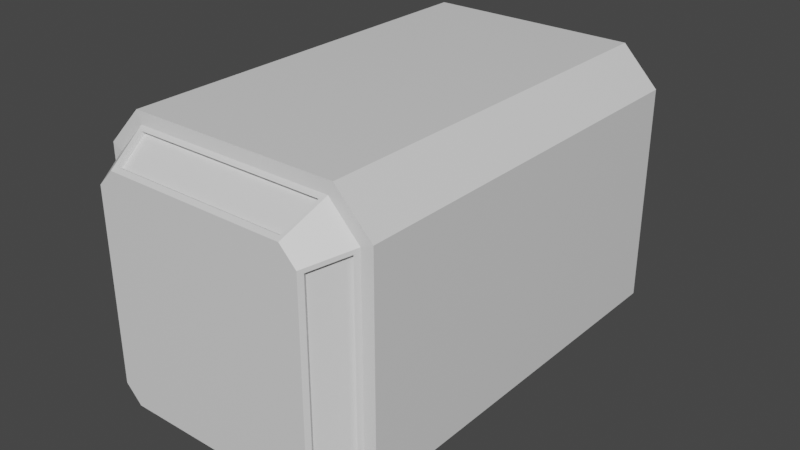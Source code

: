 # Source: MJOLNIR.blend  (saved by Blender 2.91.10; exported with 4.5.12 LTS)
import bpy
from mathutils import Matrix  # noqa: F401  (used for matrix-valued properties, if any)

bpy.ops.wm.read_factory_settings(use_empty=True)
scene = bpy.context.scene
scene.name = 'Scene'

# ---- collections
col_collection = bpy.data.collections.new('Collection'); scene.collection.children.link(col_collection)

# ---- materials (node trees are filled in below, after node groups)
mat_material = bpy.data.materials.new('Material')
mat_material.alpha_threshold = 0.0
mat_material.use_transparent_shadow = False
mat_material.line_color = (0.0, 0.0, 0.0, 1.0)

# ---- material node trees
mat_material.use_nodes = True; mat_material.node_tree.nodes.clear()
_N = mat_material.node_tree.nodes; _L = mat_material.node_tree.links
n0 = _N.new('ShaderNodeOutputMaterial'); n0.name = 'Material Output'; n0.location = (300, 300)
n1 = _N.new('ShaderNodeBsdfPrincipled'); n1.name = 'Principled BSDF'; n1.location = (10, 300)
n1.distribution = 'GGX'
n1.subsurface_method = 'BURLEY'
n1.inputs[2].default_value = 0.4
n1.inputs[3].default_value = 1.45
n1.inputs[27].default_value = (0.0, 0.0, 0.0, 1.0)
n1.inputs[28].default_value = 1.0
_L.new(n1.outputs[0], n0.inputs[0])
n0.is_active_output = True

# ---- world
world_world = bpy.data.worlds.new('World'); scene.world = world_world
world_world.use_nodes = True; world_world.node_tree.nodes.clear()
_N = world_world.node_tree.nodes; _L = world_world.node_tree.links
n0 = _N.new('ShaderNodeOutputWorld'); n0.name = 'World Output'; n0.location = (300, 300)
n1 = _N.new('ShaderNodeBackground'); n1.name = 'Background'; n1.location = (10, 300)
n1.inputs[0].default_value = (0.05088, 0.05088, 0.05088, 1.0)
_L.new(n1.outputs[0], n0.inputs[0])
n0.is_active_output = True
world_world.color = (0.05088, 0.05088, 0.05088)
world_world.use_sun_shadow = False
world_world.sun_shadow_jitter_overblur = 0.0

# ---- meshes
me_cube = bpy.data.meshes.new('Cube')
me_cube.from_pydata([(-0.7449, 0.0, -1.0), (-1.0, 0.0, -0.7449), (0.7449, 0.0, 1.0), (1.0, 0.0, 0.7449), (-0.7449, 0.0, 1.0), (-1.0, 0.0, 0.7449), (0.7449, 0.0, -1.0), (1.0, 0.0, -0.7449), (-0.7449, -0.8205, -1.0), (-1.0, -0.8205, -0.7449), (0.7449, -0.8205, 1.0), (1.0, -0.8205, 0.7449), (-1.0, -0.8205, 0.7449), (-0.7449, -0.8205, 1.0), (1.0, -0.8205, -0.7449), (0.7449, -0.8205, -1.0), (-0.7118, -0.822, -0.92), (-0.92, -0.8232, -0.7118), (0.7118, -0.822, 0.92), (0.92, -0.8232, 0.7118), (-0.92, -0.8232, 0.7118), (-0.7118, -0.822, 0.92), (0.92, -0.8232, -0.7118), (0.7118, -0.822, -0.92), (0.7118, -0.822, -0.92), (0.92, -0.8232, -0.7118), (-0.7118, -0.822, 0.92), (-0.92, -0.8232, 0.7118), (0.92, -0.8232, 0.7118), (0.7118, -0.822, 0.92), (-0.92, -0.8232, -0.7118), (-0.7118, -0.822, -0.92), (-0.7118, -0.822, -0.92), (-0.92, -0.8232, -0.7118), (0.7118, -0.822, 0.92), (0.92, -0.8232, 0.7118), (-0.92, -0.8232, 0.7118), (-0.7118, -0.822, 0.92), (0.92, -0.8232, -0.7118), (0.7118, -0.822, -0.92), (-0.6259, -0.9695, -0.7776), (-0.6774, -0.8407, -0.902), (-0.902, -0.8418, -0.6774), (-0.7777, -0.9696, -0.6259), (0.6259, -0.9695, 0.7776), (0.6774, -0.8407, 0.902), (0.902, -0.8418, 0.6774), (0.7777, -0.9696, 0.6259), (-0.7777, -0.9696, 0.6259), (-0.902, -0.8418, 0.6774), (-0.6774, -0.8407, 0.902), (-0.6259, -0.9695, 0.7776), (0.7777, -0.9696, -0.6259), (0.902, -0.8418, -0.6774), (0.6774, -0.8407, -0.902), (0.6259, -0.9695, -0.7776), (-0.6454, -0.9881, -0.7596), (-0.7596, -0.9881, -0.6454), (0.6454, -0.9881, 0.7596), (0.7596, -0.9881, 0.6454), (-0.7596, -0.9881, 0.6454), (-0.6454, -0.9881, 0.7596), (0.7596, -0.9881, -0.6454), (0.6454, -0.9881, -0.7596), (-0.6454, -0.9881, -0.7596), (-0.7596, -0.9881, -0.6454), (0.6454, -0.9881, 0.7596), (0.7596, -0.9881, 0.6454), (-0.7596, -0.9881, 0.6454), (-0.6454, -0.9881, 0.7596), (0.7596, -0.9881, -0.6454), (0.6454, -0.9881, -0.7596), (0.92, -0.8232, 0.7118), (0.92, -0.8232, -0.7118), (-0.7118, -0.822, 0.92), (0.7118, -0.822, 0.92), (0.7118, -0.822, -0.92), (-0.7118, -0.822, -0.92), (-0.92, -0.8232, 0.7118), (-0.92, -0.8232, -0.7118), (0.7596, -0.9881, 0.6454), (0.7596, -0.9881, -0.6454), (-0.6454, -0.9881, 0.7596), (0.6454, -0.9881, 0.7596), (0.6454, -0.9881, -0.7596), (-0.6454, -0.9881, -0.7596), (-0.7596, -0.9881, 0.6454), (-0.7596, -0.9881, -0.6454), (0.884, -0.8243, 0.6774), (0.884, -0.8243, -0.6774), (-0.6774, -0.8233, 0.8841), (0.6774, -0.8233, 0.8841), (0.6774, -0.8233, -0.8841), (-0.6774, -0.8233, -0.8841), (-0.884, -0.8243, 0.6774), (-0.884, -0.8243, -0.6774), (0.7597, -0.9522, 0.6259), (0.7597, -0.9522, -0.6259), (-0.6259, -0.9522, 0.7596), (0.6259, -0.9522, 0.7596), (0.6259, -0.9522, -0.7596), (-0.6259, -0.9522, -0.7596), (-0.7597, -0.9522, 0.6259), (-0.7597, -0.9522, -0.6259), (0.902, -0.8418, 0.6774), (0.902, -0.8418, -0.6774), (-0.6774, -0.8407, 0.902), (0.6774, -0.8407, 0.902), (0.6774, -0.8407, -0.902), (-0.6774, -0.8407, -0.902), (-0.902, -0.8418, 0.6774), (-0.902, -0.8418, -0.6774), (0.7777, -0.9696, 0.6259), (0.7777, -0.9696, -0.6259), (-0.6259, -0.9695, 0.7776), (0.6259, -0.9695, 0.7776), (0.6259, -0.9695, -0.7776), (-0.6259, -0.9695, -0.7776), (-0.7777, -0.9696, 0.6259), (-0.7777, -0.9696, -0.6259)], [], [(0, 6, 15, 8), (2, 4, 13, 10), (7, 3, 11, 14), (0, 8, 9, 1), (2, 10, 11, 3), (15, 6, 7, 14), (13, 4, 5, 12), (9, 12, 5, 1), (16, 17, 9, 8), (18, 19, 11, 10), (20, 21, 13, 12), (22, 23, 15, 14), (19, 22, 14, 11), (21, 18, 10, 13), (23, 16, 8, 15), (17, 20, 12, 9), (17, 16, 32, 33), (21, 20, 36, 37), (22, 19, 35, 38), (16, 23, 39, 32), (19, 18, 34, 35), (23, 22, 38, 39), (18, 21, 37, 34), (20, 17, 33, 36), (85, 87, 79, 77), (83, 80, 72, 75), (86, 82, 74, 78), (81, 84, 76, 73), (41, 54, 108, 109), (42, 43, 119, 111), (45, 50, 106, 107), (40, 41, 109, 117), (34, 37, 26, 29), (36, 33, 30, 27), (33, 32, 31, 30), (37, 36, 27, 26), (38, 35, 28, 25), (32, 39, 24, 31), (35, 34, 29, 28), (39, 38, 25, 24), (31, 24, 76, 77), (25, 28, 72, 73), (26, 27, 78, 74), (30, 31, 77, 79), (27, 30, 79, 78), (29, 26, 74, 75), (24, 25, 73, 76), (28, 29, 75, 72), (83, 82, 61, 58), (86, 87, 57, 60), (87, 85, 56, 57), (82, 86, 60, 61), (81, 80, 59, 62), (85, 84, 63, 56), (80, 83, 58, 59), (84, 81, 62, 63), (61, 60, 68, 69), (71, 70, 67, 66, 69, 68, 65, 64), (57, 56, 64, 65), (60, 57, 65, 68), (58, 61, 69, 66), (63, 62, 70, 71), (59, 58, 66, 67), (56, 63, 71, 64), (62, 59, 67, 70), (46, 53, 73, 72), (50, 45, 75, 74), (54, 41, 77, 76), (42, 49, 78, 79), (52, 47, 80, 81), (44, 51, 82, 83), (40, 55, 84, 85), (48, 43, 87, 86), (41, 40, 85, 77), (43, 42, 79, 87), (45, 44, 83, 75), (47, 46, 72, 80), (49, 48, 86, 78), (51, 50, 74, 82), (53, 52, 81, 73), (55, 54, 76, 84), (96, 97, 89, 88), (98, 99, 91, 90), (100, 101, 93, 92), (103, 102, 94, 95), (44, 45, 107, 115), (49, 42, 111, 110), (46, 47, 112, 104), (47, 52, 113, 112), (48, 49, 110, 118), (51, 44, 115, 114), (50, 51, 114, 106), (55, 40, 117, 116), (52, 53, 105, 113), (43, 48, 118, 119), (53, 46, 104, 105), (54, 55, 116, 108), (88, 89, 105, 104), (90, 91, 107, 106), (92, 93, 109, 108), (95, 94, 110, 111), (97, 96, 112, 113), (99, 98, 114, 115), (101, 100, 116, 117), (102, 103, 119, 118), (93, 101, 117, 109), (103, 95, 111, 119), (91, 99, 115, 107), (96, 88, 104, 112), (94, 102, 118, 110), (98, 90, 106, 114), (89, 97, 113, 105), (100, 92, 108, 116)])
_uv = me_cube.uv_layers.new(name='UVMap')
_uv.uv.foreach_set('vector', [0.1569, 0.625, 0.3431, 0.625, 0.3431, 0.75, 0.1569, 0.75, 0.6569, 0.625, 0.8431, 0.625, 0.8431, 0.75, 0.6569, 0.75, 0.4069, 0.625, 0.5931, 0.625, 0.5931, 0.75, 0.4069, 0.75, 0.1569, 0.625, 0.1569, 0.75, 0.125, 0.75, 0.125, 0.625, 0.6569, 0.625, 0.6569, 0.75, 0.5931, 0.75, 0.5931, 0.625, 0.3431, 0.75, 0.3431, 0.625, 0.4069, 0.625, 0.4069, 0.75, 0.625, 0.0, 0.625, 0.125, 0.5931, 0.125, 0.5931, 0.0, 0.4069, 0.0, 0.5931, 0.0, 0.5931, 0.125, 0.4069, 0.125, 0.385, 0.964, 0.411, 0.99, 0.4069, 1.0, 0.375, 0.9681, 0.615, 0.786, 0.589, 0.76, 0.5931, 0.75, 0.625, 0.7819, 0.589, 0.99, 0.615, 0.964, 0.625, 0.9681, 0.5931, 1.0, 0.411, 0.76, 0.385, 0.786, 0.375, 0.7819, 0.4069, 0.75, 0.589, 0.76, 0.411, 0.76, 0.4069, 0.75, 0.5931, 0.75, 0.615, 0.964, 0.615, 0.786, 0.625, 0.7819, 0.625, 0.9681, 0.385, 0.786, 0.385, 0.964, 0.375, 0.9681, 0.375, 0.7819, 0.411, 0.99, 0.589, 0.99, 0.5931, 1.0, 0.4069, 1.0, 0.411, 0.99, 0.385, 0.964, 0.385, 0.964, 0.411, 0.99, 0.615, 0.964, 0.589, 0.99, 0.589, 0.99, 0.615, 0.964, 0.411, 0.76, 0.589, 0.76, 0.589, 0.76, 0.411, 0.76, 0.385, 0.964, 0.385, 0.786, 0.385, 0.786, 0.385, 0.964, 0.589, 0.76, 0.615, 0.786, 0.615, 0.786, 0.589, 0.76, 0.385, 0.786, 0.411, 0.76, 0.411, 0.76, 0.385, 0.786, 0.615, 0.786, 0.615, 0.964, 0.615, 0.964, 0.615, 0.786, 0.589, 0.99, 0.411, 0.99, 0.411, 0.99, 0.589, 0.99, 0.405, 0.9557, 0.4193, 0.97, 0.411, 0.99, 0.385, 0.964, 0.595, 0.7943, 0.5807, 0.78, 0.589, 0.76, 0.615, 0.786, 0.5807, 0.97, 0.595, 0.9557, 0.615, 0.964, 0.589, 0.99, 0.4193, 0.78, 0.405, 0.7943, 0.385, 0.786, 0.411, 0.76, 0.3872, 0.9597, 0.3872, 0.7903, 0.3872, 0.7903, 0.3872, 0.9597, 0.4153, 0.9877, 0.4218, 0.9722, 0.4218, 0.9722, 0.4153, 0.9877, 0.6128, 0.7903, 0.6128, 0.9597, 0.6128, 0.9597, 0.6128, 0.7903, 0.4028, 0.9532, 0.3872, 0.9597, 0.3872, 0.9597, 0.4028, 0.9532, 0.615, 0.786, 0.615, 0.964, 0.615, 0.964, 0.615, 0.786, 0.589, 0.99, 0.411, 0.99, 0.411, 0.99, 0.589, 0.99, 0.411, 0.99, 0.385, 0.964, 0.385, 0.964, 0.411, 0.99, 0.615, 0.964, 0.589, 0.99, 0.589, 0.99, 0.615, 0.964, 0.411, 0.76, 0.589, 0.76, 0.589, 0.76, 0.411, 0.76, 0.385, 0.964, 0.385, 0.786, 0.385, 0.786, 0.385, 0.964, 0.589, 0.76, 0.615, 0.786, 0.615, 0.786, 0.589, 0.76, 0.385, 0.786, 0.411, 0.76, 0.411, 0.76, 0.385, 0.786, 0.385, 0.964, 0.385, 0.786, 0.385, 0.786, 0.385, 0.964, nan, nan, nan, nan, nan, nan, nan, nan, 0.615, 0.964, 0.589, 0.99, 0.589, 0.99, 0.615, 0.964, 0.411, 0.99, 0.385, 0.964, 0.385, 0.964, 0.411, 0.99, nan, nan, nan, nan, nan, nan, nan, nan, 0.615, 0.786, 0.615, 0.964, 0.615, 0.964, 0.615, 0.786, 0.385, 0.786, 0.411, 0.76, 0.411, 0.76, 0.385, 0.786, 0.589, 0.76, 0.615, 0.786, 0.615, 0.786, 0.589, 0.76, 0.595, 0.7943, 0.595, 0.9557, 0.595, 0.9557, 0.595, 0.7943, nan, nan, nan, nan, nan, nan, nan, nan, 0.4193, 0.97, 0.405, 0.9557, 0.405, 0.9557, 0.4193, 0.97, 0.595, 0.9557, 0.5807, 0.97, 0.5807, 0.97, 0.595, 0.9557, nan, nan, nan, nan, nan, nan, nan, nan, 0.405, 0.9557, 0.405, 0.7943, 0.405, 0.7943, 0.405, 0.9557, 0.5807, 0.78, 0.595, 0.7943, 0.595, 0.7943, 0.5807, 0.78, 0.405, 0.7943, 0.4193, 0.78, 0.4193, 0.78, 0.405, 0.7943, 0.595, 0.9557, 0.5807, 0.97, 0.5807, 0.97, 0.595, 0.9557, 0.405, 0.7943, 0.4193, 0.78, 0.5807, 0.78, 0.595, 0.7943, 0.595, 0.9557, 0.5807, 0.97, 0.4193, 0.97, 0.405, 0.9557, 0.4193, 0.97, 0.405, 0.9557, 0.405, 0.9557, 0.4193, 0.97, 0.5807, 0.97, 0.4193, 0.97, 0.4193, 0.97, 0.5807, 0.97, 0.595, 0.7943, 0.595, 0.9557, 0.595, 0.9557, 0.595, 0.7943, 0.405, 0.7943, 0.4193, 0.78, 0.4193, 0.78, 0.405, 0.7943, 0.5807, 0.78, 0.595, 0.7943, 0.595, 0.7943, 0.5807, 0.78, 0.405, 0.9557, 0.405, 0.7943, 0.405, 0.7943, 0.405, 0.9557, 0.4193, 0.78, 0.5807, 0.78, 0.5807, 0.78, 0.4193, 0.78, 0.5847, 0.7623, 0.4153, 0.7623, 0.411, 0.76, 0.589, 0.76, 0.6128, 0.9597, 0.6128, 0.7903, 0.615, 0.786, 0.615, 0.964, 0.3872, 0.7903, 0.3872, 0.9597, 0.385, 0.964, 0.385, 0.786, 0.4153, 0.9877, 0.5847, 0.9877, 0.589, 0.99, 0.411, 0.99, 0.4218, 0.7778, 0.5782, 0.7778, 0.5807, 0.78, 0.4193, 0.78, 0.5972, 0.7968, 0.5972, 0.9532, 0.595, 0.9557, 0.595, 0.7943, 0.4028, 0.9532, 0.4028, 0.7968, 0.405, 0.7943, 0.405, 0.9557, 0.5782, 0.9722, 0.4218, 0.9722, 0.4193, 0.97, 0.5807, 0.97, 0.3872, 0.9597, 0.4028, 0.9532, 0.405, 0.9557, 0.385, 0.964, 0.4218, 0.9722, 0.4153, 0.9877, 0.411, 0.99, 0.4193, 0.97, 0.6128, 0.7903, 0.5972, 0.7968, 0.595, 0.7943, 0.615, 0.786, 0.5782, 0.7778, 0.5847, 0.7623, 0.589, 0.76, 0.5807, 0.78, 0.5847, 0.9877, 0.5782, 0.9722, 0.5807, 0.97, 0.589, 0.99, 0.5972, 0.9532, 0.6128, 0.9597, 0.615, 0.964, 0.595, 0.9557, 0.4153, 0.7623, 0.4218, 0.7778, 0.4193, 0.78, 0.411, 0.76, 0.4028, 0.7968, 0.3872, 0.7903, 0.385, 0.786, 0.405, 0.7943, 0.5782, 0.7778, 0.4218, 0.7778, 0.4153, 0.7623, 0.5847, 0.7623, 0.5972, 0.9532, 0.5972, 0.7968, 0.6128, 0.7903, 0.6128, 0.9597, 0.4028, 0.7968, 0.4028, 0.9532, 0.3872, 0.9597, 0.3872, 0.7903, 0.4218, 0.9722, 0.5782, 0.9722, 0.5847, 0.9877, 0.4153, 0.9877, 0.5972, 0.7968, 0.6128, 0.7903, 0.6128, 0.7903, 0.5972, 0.7968, nan, nan, nan, nan, nan, nan, nan, nan, 0.5847, 0.7623, 0.5782, 0.7778, 0.5782, 0.7778, 0.5847, 0.7623, nan, nan, nan, nan, nan, nan, nan, nan, 0.5782, 0.9722, 0.5847, 0.9877, 0.5847, 0.9877, 0.5782, 0.9722, 0.5972, 0.9532, 0.5972, 0.7968, 0.5972, 0.7968, 0.5972, 0.9532, 0.6128, 0.9597, 0.5972, 0.9532, 0.5972, 0.9532, 0.6128, 0.9597, 0.4028, 0.7968, 0.4028, 0.9532, 0.4028, 0.9532, 0.4028, 0.7968, 0.4218, 0.7778, 0.4153, 0.7623, 0.4153, 0.7623, 0.4218, 0.7778, nan, nan, nan, nan, nan, nan, nan, nan, nan, nan, nan, nan, nan, nan, nan, nan, 0.3872, 0.7903, 0.4028, 0.7968, 0.4028, 0.7968, 0.3872, 0.7903, 0.5847, 0.7623, 0.4153, 0.7623, 0.4153, 0.7623, 0.5847, 0.7623, 0.6128, 0.9597, 0.6128, 0.7903, 0.6128, 0.7903, 0.6128, 0.9597, 0.3872, 0.7903, 0.3872, 0.9597, 0.3872, 0.9597, 0.3872, 0.7903, 0.4153, 0.9877, 0.5847, 0.9877, 0.5847, 0.9877, 0.4153, 0.9877, 0.4218, 0.7778, 0.5782, 0.7778, 0.5782, 0.7778, 0.4218, 0.7778, 0.5972, 0.7968, 0.5972, 0.9532, 0.5972, 0.9532, 0.5972, 0.7968, 0.4028, 0.9532, 0.4028, 0.7968, 0.4028, 0.7968, 0.4028, 0.9532, 0.5782, 0.9722, 0.4218, 0.9722, 0.4218, 0.9722, 0.5782, 0.9722, 0.3872, 0.9597, 0.4028, 0.9532, 0.4028, 0.9532, 0.3872, 0.9597, 0.4218, 0.9722, 0.4153, 0.9877, 0.4153, 0.9877, 0.4218, 0.9722, 0.6128, 0.7903, 0.5972, 0.7968, 0.5972, 0.7968, 0.6128, 0.7903, 0.5782, 0.7778, 0.5847, 0.7623, 0.5847, 0.7623, 0.5782, 0.7778, 0.5847, 0.9877, 0.5782, 0.9722, 0.5782, 0.9722, 0.5847, 0.9877, 0.5972, 0.9532, 0.6128, 0.9597, 0.6128, 0.9597, 0.5972, 0.9532, 0.4153, 0.7623, 0.4218, 0.7778, 0.4218, 0.7778, 0.4153, 0.7623, 0.4028, 0.7968, 0.3872, 0.7903, 0.3872, 0.7903, 0.4028, 0.7968])
me_cube.materials.append(mat_material)
me_cube.use_remesh_preserve_volume = False
me_cube.use_remesh_preserve_attributes = False
me_cube.use_mirror_vertex_groups = False
me_cube.update()

# ---- objects
ob_cube = bpy.data.objects.new('Cube', me_cube)
ob_empty = bpy.data.objects.new('Empty', None)
ob_empty_001 = bpy.data.objects.new('Empty.001', None)

# ---- transforms, parenting, visibility, modifiers, constraints
ob_cube.location = (0.0, 0.0, 3.307)
ob_cube.scale = (2.25, 3.832, 2.316)
ob_cube.lock_rotations_4d = False
ob_cube.empty_display_type = 'ARROWS'
ob_cube.lineart.crease_threshold = 0.0
_m = ob_cube.modifiers.new('Mirror', 'MIRROR')
_m.use_axis = (False, True, False)
ob_empty.location = (-4.388, 0.0, 8.721)
ob_empty.rotation_euler = (1.568, 0.003708, 1.599)
ob_empty.scale = (3.532, 3.532, 3.532)
ob_empty.empty_display_type = 'IMAGE'
ob_empty.empty_display_size = 4.98
ob_empty.empty_image_offset = (-0.5, -0.496)
ob_empty.use_empty_image_alpha = True
ob_empty.lineart.crease_threshold = 0.0
ob_empty_001.location = (0.00624, 9.177, 8.732)
ob_empty_001.rotation_euler = (1.576, -0.003905, 0.0008943)
ob_empty_001.scale = (3.456, 3.456, 3.456)
ob_empty_001.empty_display_type = 'IMAGE'
ob_empty_001.empty_display_size = 5.0
ob_empty_001.use_empty_image_alpha = True
ob_empty_001.color = (1.0, 1.0, 1.0, 0.8929)
ob_empty_001.lineart.crease_threshold = 0.0

# ---- collection membership
col_collection.objects.link(ob_cube)
col_collection.objects.link(ob_empty)
col_collection.objects.link(ob_empty_001)

# ---- scene / render settings (as saved in the file)
scene.frame_start = 1; scene.frame_end = 250; scene.frame_set(1)
scene.render.engine = 'BLENDER_EEVEE_NEXT'
scene.cycles.use_denoising = False
scene.cycles.samples = 128
scene.cycles.sampling_pattern = 'TABULATED_SOBOL'
scene.cycles.use_adaptive_sampling = False
scene.cycles.use_light_tree = False
scene.view_settings.view_transform = 'Filmic'
bpy.context.view_layer.update()

# ---- added for rendering (the .blend has no active camera and no usable light): camera, sun
cam_auto = bpy.data.cameras.new('AutoCamera')
cam_auto.lens = 50.0
cam_auto.sensor_width = 36.0
cam_auto.clip_end = 1000.0
ob_auto_camera = bpy.data.objects.new('AutoCamera', cam_auto)
scene.collection.objects.link(ob_auto_camera)
ob_auto_camera.location = (9.20824, -11.0499, 10.6741)
ob_auto_camera.rotation_euler = (1.09748, -7.21219e-08, 0.694738)
scene.camera = ob_auto_camera
light_auto_sun = bpy.data.lights.new('AutoSun', 'SUN')
light_auto_sun.energy = 3.0
light_auto_sun.angle = 0.0523599
ob_auto_sun = bpy.data.objects.new('AutoSun', light_auto_sun)
scene.collection.objects.link(ob_auto_sun)
ob_auto_sun.rotation_euler = (0.872665, 0.174533, 0.523599)
bpy.context.view_layer.update()
